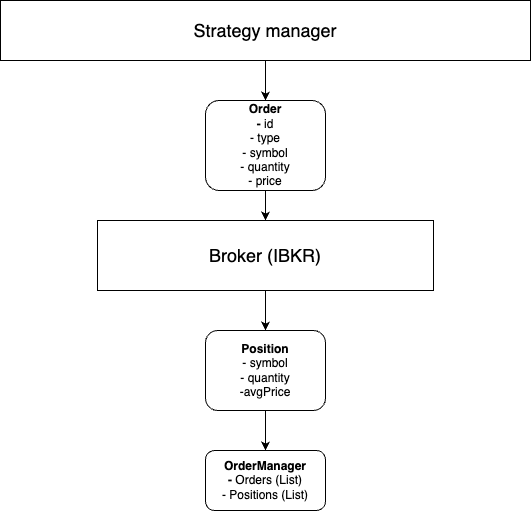

The diagram above was exported from draw.io. Its source (the exported page's mxGraphModel, read from the mxfile embedded in the PNG):
<mxGraphModel dx="746" dy="1566" grid="1" gridSize="10" guides="1" tooltips="1" connect="1" arrows="1" fold="1" page="1" pageScale="1" pageWidth="827" pageHeight="1169" math="0" shadow="0">
  <root>
    <mxCell id="0" />
    <mxCell id="1" parent="0" />
    <mxCell id="13" value="" style="edgeStyle=none;html=1;fontSize=18;strokeColor=light-dark(#000000,#000000);" parent="1" source="2" target="12" edge="1">
      <mxGeometry relative="1" as="geometry" />
    </mxCell>
    <mxCell id="2" value="&lt;div style=&quot;&quot;&gt;&lt;b style=&quot;background-color: initial;&quot;&gt;Order&lt;/b&gt;&lt;/div&gt;&lt;b&gt;&lt;div style=&quot;&quot;&gt;&lt;b style=&quot;background-color: initial;&quot;&gt;- &lt;/b&gt;&lt;span style=&quot;background-color: initial; font-weight: normal;&quot;&gt;id&lt;/span&gt;&lt;/div&gt;&lt;/b&gt;&lt;div style=&quot;&quot;&gt;&lt;span style=&quot;background-color: initial;&quot;&gt;- type&lt;/span&gt;&lt;/div&gt;&lt;div style=&quot;&quot;&gt;&lt;span style=&quot;background-color: initial;&quot;&gt;- symbol&lt;/span&gt;&lt;/div&gt;- quantity&lt;br&gt;- price" style="rounded=1;whiteSpace=wrap;html=1;align=center;" parent="1" vertex="1">
      <mxGeometry x="294" y="20" width="120" height="90" as="geometry" />
    </mxCell>
    <mxCell id="7" value="" style="edgeStyle=none;html=1;fontSize=18;strokeColor=light-dark(#000000,#000000);" parent="1" source="3" target="4" edge="1">
      <mxGeometry relative="1" as="geometry" />
    </mxCell>
    <mxCell id="3" value="&lt;b&gt;Position&lt;/b&gt;&lt;br&gt;- symbol&lt;br&gt;- quantity&lt;br&gt;-avgPrice" style="rounded=1;whiteSpace=wrap;html=1;" parent="1" vertex="1">
      <mxGeometry x="294" y="250" width="120" height="80" as="geometry" />
    </mxCell>
    <mxCell id="4" value="&lt;b&gt;OrderManager&lt;br&gt;-&lt;/b&gt;&amp;nbsp;Orders (List)&lt;br&gt;- Positions (List)" style="rounded=1;whiteSpace=wrap;html=1;" parent="1" vertex="1">
      <mxGeometry x="294" y="370" width="120" height="60" as="geometry" />
    </mxCell>
    <mxCell id="11" value="" style="edgeStyle=none;html=1;fontSize=18;strokeColor=#FFFFFF;" parent="1" source="5" target="2" edge="1">
      <mxGeometry relative="1" as="geometry" />
    </mxCell>
    <mxCell id="15" value="" style="edgeStyle=none;html=1;strokeColor=light-dark(#000000,#000000);" parent="1" source="5" target="2" edge="1">
      <mxGeometry relative="1" as="geometry" />
    </mxCell>
    <mxCell id="5" value="&lt;font style=&quot;font-size: 18px;&quot;&gt;Strategy manager&lt;/font&gt;" style="rounded=0;whiteSpace=wrap;html=1;" parent="1" vertex="1">
      <mxGeometry x="89" y="-80" width="530" height="60" as="geometry" />
    </mxCell>
    <mxCell id="14" value="" style="edgeStyle=none;html=1;fontSize=18;strokeColor=light-dark(#000000,#000000);" parent="1" source="12" target="3" edge="1">
      <mxGeometry relative="1" as="geometry" />
    </mxCell>
    <mxCell id="12" value="Broker (IBKR)" style="rounded=0;whiteSpace=wrap;html=1;fontSize=18;" parent="1" vertex="1">
      <mxGeometry x="186" y="140" width="336" height="70" as="geometry" />
    </mxCell>
  </root>
</mxGraphModel>